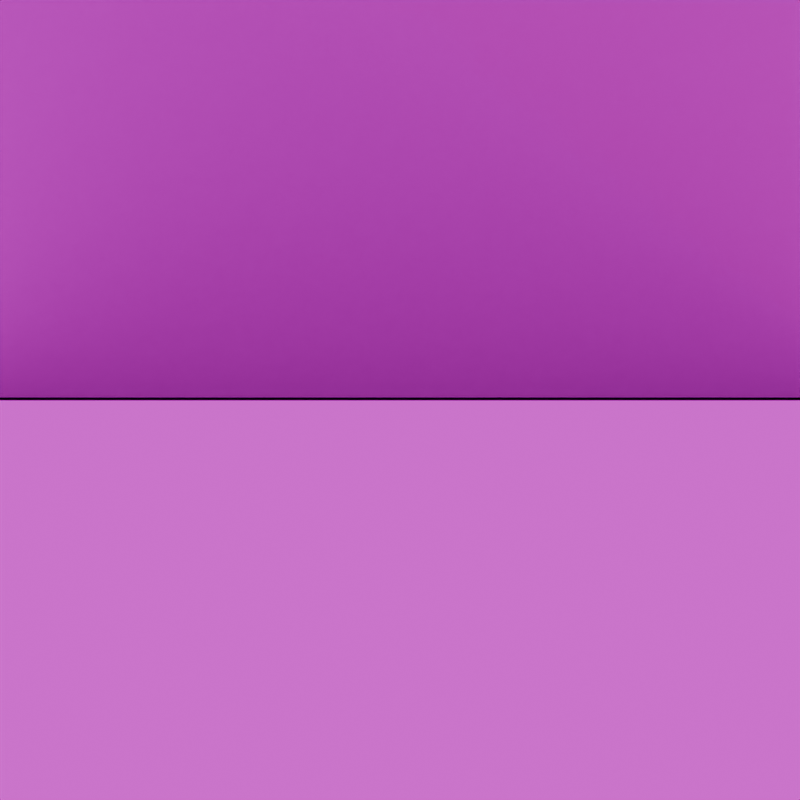 # Source: scene.blend  (saved by Blender 4.2.66; exported with 4.5.12 LTS)
import bpy
from mathutils import Matrix  # noqa: F401  (used for matrix-valued properties, if any)

bpy.ops.wm.read_factory_settings(use_empty=True)
scene = bpy.context.scene
scene.name = 'Scene'

# ---- collections
col_urban = bpy.data.collections.new('Urban'); scene.collection.children.link(col_urban)
col_forest = bpy.data.collections.new('Forest'); scene.collection.children.link(col_forest)
col_bases = bpy.data.collections.new('Bases'); col_forest.children.link(col_bases)
col_walls = bpy.data.collections.new('Walls'); col_forest.children.link(col_walls)

# ---- images (referenced by path relative to the original .blend; pixels are not part of the script)
import os
ASSET_DIR = os.environ.get("B2B_ASSET_DIR", "")  # directory of the original .blend (textures are referenced by path, not embedded)
HERE = os.path.dirname(os.path.abspath(__file__))  # packed textures are extracted next to this script under _unpacked/

def load_image(name, relpath, width, height, colorspace="sRGB"):
    """Load a texture the original file referenced (path relative to the .blend, or extracted next to this script)."""
    p = next((c for c in (os.path.join(HERE, relpath), os.path.join(ASSET_DIR, relpath)) if relpath and os.path.exists(c)), "")
    if p:
        img = bpy.data.images.load(p, check_existing=True)
        img.name = name
    else:  # same state as the original file: an image datablock whose file is absent (Cycles renders it pink)
        img = bpy.data.images.new(name, width, height)
        img.source = "FILE"
        img.filepath = "//" + (relpath or name)
    img.colorspace_settings.name = colorspace
    return img
img_forest_floor_disp_4k_png = load_image('forest_floor_disp_4k.png', 'forest_floor_disp_4k.png', 1024, 1024, 'Non-Color')
img_forest_floor_diff_4k_jpg = load_image('forest_floor_diff_4k.jpg', 'forest_floor_diff_4k.jpg', 1024, 1024, 'sRGB')
img_forest_floor_rough_4k_exr = load_image('forest_floor_rough_4k.exr', 'forest_floor_rough_4k.exr', 1024, 1024, 'Non-Color')
img_forest_floor_nor_gl_4k_exr = load_image('forest_floor_nor_gl_4k.exr', 'forest_floor_nor_gl_4k.exr', 1024, 1024, 'Non-Color')
img_leafy_grass_disp_4k_png_001 = load_image('leafy_grass_disp_4k.png.001', 'leafy_grass_disp_4k.png', 1024, 1024, 'Non-Color')
img_leafy_grass_diff_4k_jpg_001 = load_image('leafy_grass_diff_4k.jpg.001', 'leafy_grass_diff_4k.jpg', 1024, 1024, 'sRGB')
img_leafy_grass_rough_4k_exr_001 = load_image('leafy_grass_rough_4k.exr.001', 'leafy_grass_rough_4k.exr', 1024, 1024, 'Non-Color')
img_leafy_grass_nor_gl_4k_exr_001 = load_image('leafy_grass_nor_gl_4k.exr.001', 'leafy_grass_nor_gl_4k.exr', 1024, 1024, 'Non-Color')
img_red_brick_disp_4k_png = load_image('red_brick_disp_4k.png', 'red_brick_disp_4k.png', 1024, 1024, 'Non-Color')
img_red_brick_diff_4k_jpg = load_image('red_brick_diff_4k.jpg', 'red_brick_diff_4k.jpg', 1024, 1024, 'sRGB')
img_red_brick_rough_4k_exr = load_image('red_brick_rough_4k.exr', 'red_brick_rough_4k.exr', 1024, 1024, 'Non-Color')
img_red_brick_nor_gl_4k_exr = load_image('red_brick_nor_gl_4k.exr', 'red_brick_nor_gl_4k.exr', 1024, 1024, 'Non-Color')
img_stuttgart_suburbs_4k_exr = load_image('stuttgart_suburbs_4k.exr', 'stuttgart_suburbs_4k.exr', 1024, 1024, 'Linear Rec.709')

# ---- materials (node trees are filled in below, after node groups)
mat_leaves = bpy.data.materials.new('Leaves')
mat_leaves.displacement_method = 'BOTH'
mat_material = bpy.data.materials.new('Material')
mat_material.displacement_method = 'BOTH'
mat_red_bricks = bpy.data.materials.new('Red bricks')
mat_red_bricks.displacement_method = 'BOTH'

# ---- material node trees
mat_leaves.use_nodes = True; mat_leaves.node_tree.nodes.clear()
_N = mat_leaves.node_tree.nodes; _L = mat_leaves.node_tree.links
n0 = _N.new('ShaderNodeBsdfPrincipled'); n0.name = 'Principled BSDF'; n0.location = (10, 300)
n1 = _N.new('ShaderNodeOutputMaterial'); n1.name = 'Material Output'; n1.location = (300, 300)
n2 = _N.new('ShaderNodeTexImage'); n2.name = 'Image Texture'; n2.location = (88, -600)
n2.label = 'Displacement'
n2.image = img_forest_floor_disp_4k_png
n3 = _N.new('ShaderNodeDisplacement'); n3.name = 'Displacement'; n3.location = (110, -400)
n3.inputs[1].default_value = 0.26
n3.inputs[2].default_value = 0.05
n4 = _N.new('ShaderNodeTexImage'); n4.name = 'Image Texture.001'; n4.location = (88, -40)
n4.label = 'Base Color'
n4.image = img_forest_floor_diff_4k_jpg
n5 = _N.new('ShaderNodeTexImage'); n5.name = 'Image Texture.002'; n5.location = (88, -320)
n5.label = 'Roughness'
n5.image = img_forest_floor_rough_4k_exr
n6 = _N.new('ShaderNodeTexImage'); n6.name = 'Image Texture.003'; n6.location = (88, -880)
n6.label = 'Normal'
n6.image = img_forest_floor_nor_gl_4k_exr
n7 = _N.new('ShaderNodeNormalMap'); n7.name = 'Normal Map'; n7.location = (-240, -340)
n8 = _N.new('ShaderNodeMapping'); n8.name = 'Mapping'; n8.location = (230, -40)
n9 = _N.new('NodeReroute'); n9.name = 'Reroute'; n9.location = (38, -596)
n9.width = 16
n9.socket_idname = 'NodeSocketVector'
n10 = _N.new('ShaderNodeTexCoord'); n10.name = 'Texture Coordinate'; n10.location = (30, -40)
n11 = _N.new('NodeFrame'); n11.name = 'Frame'; n11.location = (-1270, 340)
n11.label = 'Mapping'
n11.width = 400
n12 = _N.new('NodeFrame'); n12.name = 'Frame.001'; n12.location = (-628, 540)
n12.label = 'Textures'
n12.width = 358
n2.parent = n12
n4.parent = n12
n5.parent = n12
n6.parent = n12
n8.parent = n11
n9.parent = n12
n10.parent = n11
_L.new(n0.outputs[0], n1.inputs[0])
_L.new(n2.outputs[0], n3.inputs[0])
_L.new(n3.outputs[0], n1.inputs[2])
_L.new(n4.outputs[0], n0.inputs[0])
_L.new(n5.outputs[0], n0.inputs[2])
_L.new(n6.outputs[0], n7.inputs[1])
_L.new(n7.outputs[0], n0.inputs[5])
_L.new(n9.outputs[0], n4.inputs[0])
_L.new(n9.outputs[0], n5.inputs[0])
_L.new(n9.outputs[0], n2.inputs[0])
_L.new(n9.outputs[0], n6.inputs[0])
_L.new(n8.outputs[0], n9.inputs[0])
_L.new(n10.outputs[2], n8.inputs[0])
n1.is_active_output = True
mat_material.use_nodes = True; mat_material.node_tree.nodes.clear()
_N = mat_material.node_tree.nodes; _L = mat_material.node_tree.links
n0 = _N.new('ShaderNodeBsdfPrincipled'); n0.name = 'Principled BSDF'; n0.location = (10, 300)
n1 = _N.new('ShaderNodeOutputMaterial'); n1.name = 'Material Output'; n1.location = (300, 300)
n2 = _N.new('ShaderNodeTexImage'); n2.name = 'Image Texture'; n2.location = (88, -600)
n2.label = 'Displacement'
n2.image = img_leafy_grass_disp_4k_png_001
n3 = _N.new('ShaderNodeDisplacement'); n3.name = 'Displacement'; n3.location = (110, -400)
n3.inputs[1].default_value = 0.21
n3.inputs[2].default_value = 0.0
n4 = _N.new('ShaderNodeTexImage'); n4.name = 'Image Texture.001'; n4.location = (88, -40)
n4.label = 'Base Color'
n4.image = img_leafy_grass_diff_4k_jpg_001
n5 = _N.new('ShaderNodeTexImage'); n5.name = 'Image Texture.002'; n5.location = (88, -320)
n5.label = 'Roughness'
n5.image = img_leafy_grass_rough_4k_exr_001
n6 = _N.new('ShaderNodeTexImage'); n6.name = 'Image Texture.003'; n6.location = (88, -880)
n6.label = 'Normal'
n6.image = img_leafy_grass_nor_gl_4k_exr_001
n7 = _N.new('ShaderNodeNormalMap'); n7.name = 'Normal Map'; n7.location = (-240, -340)
n8 = _N.new('ShaderNodeMapping'); n8.name = 'Mapping'; n8.location = (230, -40)
n9 = _N.new('NodeReroute'); n9.name = 'Reroute'; n9.location = (38, -596)
n9.width = 16
n9.socket_idname = 'NodeSocketVector'
n10 = _N.new('ShaderNodeTexCoord'); n10.name = 'Texture Coordinate'; n10.location = (30, -40)
n11 = _N.new('NodeFrame'); n11.name = 'Frame'; n11.location = (-1270, 340)
n11.label = 'Mapping'
n11.width = 400
n12 = _N.new('NodeFrame'); n12.name = 'Frame.001'; n12.location = (-628, 540)
n12.label = 'Textures'
n12.width = 358
n2.parent = n12
n4.parent = n12
n5.parent = n12
n6.parent = n12
n8.parent = n11
n9.parent = n12
n10.parent = n11
_L.new(n0.outputs[0], n1.inputs[0])
_L.new(n2.outputs[0], n3.inputs[0])
_L.new(n3.outputs[0], n1.inputs[2])
_L.new(n4.outputs[0], n0.inputs[0])
_L.new(n5.outputs[0], n0.inputs[2])
_L.new(n6.outputs[0], n7.inputs[1])
_L.new(n7.outputs[0], n0.inputs[5])
_L.new(n9.outputs[0], n4.inputs[0])
_L.new(n9.outputs[0], n5.inputs[0])
_L.new(n9.outputs[0], n2.inputs[0])
_L.new(n9.outputs[0], n6.inputs[0])
_L.new(n8.outputs[0], n9.inputs[0])
_L.new(n10.outputs[2], n8.inputs[0])
n1.is_active_output = True
mat_red_bricks.use_nodes = True; mat_red_bricks.node_tree.nodes.clear()
_N = mat_red_bricks.node_tree.nodes; _L = mat_red_bricks.node_tree.links
n0 = _N.new('ShaderNodeBsdfPrincipled'); n0.name = 'Principled BSDF'; n0.location = (40, 300)
n1 = _N.new('ShaderNodeOutputMaterial'); n1.name = 'Material Output'; n1.location = (320, 300)
n2 = _N.new('ShaderNodeTexImage'); n2.name = 'Image Texture'; n2.location = (88, -600)
n2.label = 'Displacement'
n2.image = img_red_brick_disp_4k_png
n3 = _N.new('ShaderNodeDisplacement'); n3.name = 'Displacement'; n3.location = (140, -400)
n3.inputs[1].default_value = 0.24
n3.inputs[2].default_value = 0.05
n4 = _N.new('ShaderNodeTexImage'); n4.name = 'Image Texture.001'; n4.location = (88, -40)
n4.label = 'Base Color'
n4.image = img_red_brick_diff_4k_jpg
n5 = _N.new('ShaderNodeTexImage'); n5.name = 'Image Texture.002'; n5.location = (88, -320)
n5.label = 'Roughness'
n5.image = img_red_brick_rough_4k_exr
n6 = _N.new('ShaderNodeTexImage'); n6.name = 'Image Texture.003'; n6.location = (88, -880)
n6.label = 'Normal'
n6.image = img_red_brick_nor_gl_4k_exr
n7 = _N.new('ShaderNodeNormalMap'); n7.name = 'Normal Map'; n7.location = (-210, -340)
n8 = _N.new('ShaderNodeMapping'); n8.name = 'Mapping'; n8.location = (230, -40)
n9 = _N.new('NodeReroute'); n9.name = 'Reroute'; n9.location = (38, -596)
n9.width = 16
n9.socket_idname = 'NodeSocketVector'
n10 = _N.new('ShaderNodeTexCoord'); n10.name = 'Texture Coordinate'; n10.location = (30, -40)
n11 = _N.new('NodeFrame'); n11.name = 'Frame'; n11.location = (-1240, 340)
n11.label = 'Mapping'
n11.width = 400
n12 = _N.new('NodeFrame'); n12.name = 'Frame.001'; n12.location = (-598, 540)
n12.label = 'Textures'
n12.width = 358
n2.parent = n12
n4.parent = n12
n5.parent = n12
n6.parent = n12
n8.parent = n11
n9.parent = n12
n10.parent = n11
_L.new(n0.outputs[0], n1.inputs[0])
_L.new(n2.outputs[0], n3.inputs[0])
_L.new(n3.outputs[0], n1.inputs[2])
_L.new(n4.outputs[0], n0.inputs[0])
_L.new(n5.outputs[0], n0.inputs[2])
_L.new(n6.outputs[0], n7.inputs[1])
_L.new(n7.outputs[0], n0.inputs[5])
_L.new(n9.outputs[0], n4.inputs[0])
_L.new(n9.outputs[0], n5.inputs[0])
_L.new(n9.outputs[0], n2.inputs[0])
_L.new(n9.outputs[0], n6.inputs[0])
_L.new(n8.outputs[0], n9.inputs[0])
_L.new(n10.outputs[2], n8.inputs[0])
n1.is_active_output = True

# ---- world
world_world = bpy.data.worlds.new('World'); scene.world = world_world
world_world.use_nodes = True; world_world.node_tree.nodes.clear()
_N = world_world.node_tree.nodes; _L = world_world.node_tree.links
n0 = _N.new('ShaderNodeOutputWorld'); n0.name = 'World Output'; n0.location = (300, 300)
n1 = _N.new('ShaderNodeBackground'); n1.name = 'Background'; n1.location = (10, 300)
n2 = _N.new('ShaderNodeTexEnvironment'); n2.name = 'Environment Texture'; n2.location = (-317, 290)
n2.image = img_stuttgart_suburbs_4k_exr
_L.new(n1.outputs[0], n0.inputs[0])
_L.new(n2.outputs[0], n1.inputs[0])
n0.is_active_output = True
world_world.color = (0.05088, 0.05088, 0.05088)
world_world.sun_shadow_jitter_overblur = 0.0

# ---- cameras
cam_camera = bpy.data.cameras.new('Camera')
cam_camera.clip_end = 100.0
cam_camera.ortho_scale = 7.314

# ---- meshes
me_plane = bpy.data.meshes.new('Plane')
me_plane.from_pydata([(-8.452, -9.376, 0.0), (8.452, -9.376, 0.0), (-8.452, -0.6427, 0.0), (8.452, -0.6427, 0.0)], [], [(0, 1, 3, 2)])
_uv = me_plane.uv_layers.new(name='UVMap')
_uv.uv.foreach_set('vector', [0.0, 0.0, 1.0, 0.0, 1.0, 1.0, 0.0, 1.0])
me_plane.update()
me_plane_001 = bpy.data.meshes.new('Plane.001')
me_plane_001.from_pydata([(-1.0, -1.0, 0.0), (1.0, -1.0, 0.0), (-1.0, 1.0, 0.0), (1.0, 1.0, 0.0)], [], [(0, 1, 3, 2)])
_uv = me_plane_001.uv_layers.new(name='UVMap')
_uv.uv.foreach_set('vector', [-2.51, -2.51, 3.51, -2.51, 3.51, 3.51, -2.51, 3.51])
me_plane_001.materials.append(mat_leaves)
me_plane_001.update()
me_plane_002 = bpy.data.meshes.new('Plane.002')
me_plane_002.from_pydata([(-1.0, -1.0, 0.0), (1.0, -1.0, 0.0), (-1.0, 1.0, 0.0), (1.0, 1.0, 0.0)], [], [(0, 1, 3, 2)])
_uv = me_plane_002.uv_layers.new(name='UVMap')
_uv.uv.foreach_set('vector', [-2.51, -2.51, 3.51, -2.51, 3.51, 3.51, -2.51, 3.51])
me_plane_002.materials.append(mat_material)
me_plane_002.update()
me_cube = bpy.data.meshes.new('Cube')
me_cube.from_pydata([(-2.0, -0.05, -1.0), (-2.0, -0.05, 1.0), (-2.0, 0.05, -1.0), (-2.0, 0.05, 1.0), (2.0, -0.05, -1.0), (2.0, -0.05, 1.0), (2.0, 0.05, -1.0), (2.0, 0.05, 1.0)], [], [(0, 1, 3, 2), (2, 3, 7, 6), (6, 7, 5, 4), (4, 5, 1, 0), (2, 6, 4, 0), (7, 3, 1, 5)])
_k = {(0, 2): 1.0, (0, 1): 1.0, (1, 3): 1.0, (2, 3): 1.0, (2, 6): 1.0, (3, 7): 1.0, (6, 7): 1.0, (4, 6): 1.0, (5, 7): 1.0, (4, 5): 1.0, (0, 4): 1.0, (1, 5): 1.0}
me_cube.attributes.new('crease_edge', 'FLOAT', 'EDGE').data.foreach_set('value', [_k.get((min(e.vertices), max(e.vertices)), 0.0) for e in me_cube.edges])
_uv = me_cube.uv_layers.new(name='UVMap')
_uv.uv.foreach_set('vector', [1.525, -0.01232, 1.525, 0.9876, 1.475, 0.9876, 1.475, -0.01232, 1.5, -0.00816, 1.5, 0.9917, -0.4999, 0.9917, -0.4999, -0.008159, -0.475, -0.008208, -0.475, 0.9917, -0.525, 0.9917, -0.525, -0.008208, -0.4999, 7.057e-05, -0.4999, 0.9999, 1.5, 0.9999, 1.5, 7.081e-05, -0.4995, -0.02499, 1.5, -0.02499, 1.5, 0.02499, -0.4995, 0.02499, -0.4998, 0.9836, 1.5, 0.9836, 1.5, 0.9587, -0.4998, 0.9587])
me_cube.materials.append(mat_red_bricks)
me_cube.update()

# ---- objects
ob_camera = bpy.data.objects.new('Camera', cam_camera)
ob_street = bpy.data.objects.new('Street', me_plane)
ob_leaves = bpy.data.objects.new('Leaves', me_plane_001)
ob_grass = bpy.data.objects.new('Grass', me_plane_002)
ob_standalone_wall = bpy.data.objects.new('Standalone wall', me_cube)

# ---- transforms, parenting, visibility, modifiers, constraints
ob_camera.location = (0.0, 1.517, 0.0)
ob_camera.rotation_euler = (1.571, 0.0, 3.142)
ob_camera.lock_rotations_4d = False
ob_camera.empty_display_type = 'ARROWS'
ob_camera.color = (0.0, 0.0, 0.0, 0.0)
ob_camera.display_type = 'WIRE'
ob_camera.lineart.crease_threshold = 0.0
ob_street.location = (0.0, 0.0, 0.0)
ob_leaves.location = (0.0, -5.01, 0.0)
ob_leaves.scale = (8.452, 4.367, 4.367)
ob_grass.location = (0.0, -5.01, 0.0)
ob_grass.scale = (8.452, 4.367, 4.367)
ob_standalone_wall.location = (0.0, -3.045, 1.0)
ob_standalone_wall.cycles.use_adaptive_subdivision = True
_m = ob_standalone_wall.modifiers.new('Subdivision', 'SUBSURF')
_m.levels = 6

# ---- collection membership
scene.collection.objects.link(ob_camera)
col_urban.objects.link(ob_street)
col_bases.objects.link(ob_leaves)
col_bases.objects.link(ob_grass)
col_walls.objects.link(ob_standalone_wall)

# ---- scene / render settings (as saved in the file)
scene.camera = ob_camera
scene.frame_start = 1; scene.frame_end = 250; scene.frame_set(4)
scene.render.engine = 'CYCLES'
scene.render.resolution_x = 224
scene.render.resolution_y = 224
scene.render.use_border = True
scene.cycles.feature_set = 'EXPERIMENTAL'
scene.cycles.samples = 1024
scene.cycles.preview_dicing_rate = 4.0
scene.cycles.max_subdivisions = 14
scene.cycles.dicing_camera = ob_camera
scene.cycles.offscreen_dicing_scale = 8.0
bpy.context.view_layer.update()

# ---- added for rendering (the .blend has no usable light): sun
light_auto_sun = bpy.data.lights.new('AutoSun', 'SUN')
light_auto_sun.energy = 3.0
light_auto_sun.angle = 0.0523599
ob_auto_sun = bpy.data.objects.new('AutoSun', light_auto_sun)
scene.collection.objects.link(ob_auto_sun)
ob_auto_sun.rotation_euler = (0.872665, 0.174533, 0.523599)
bpy.context.view_layer.update()
